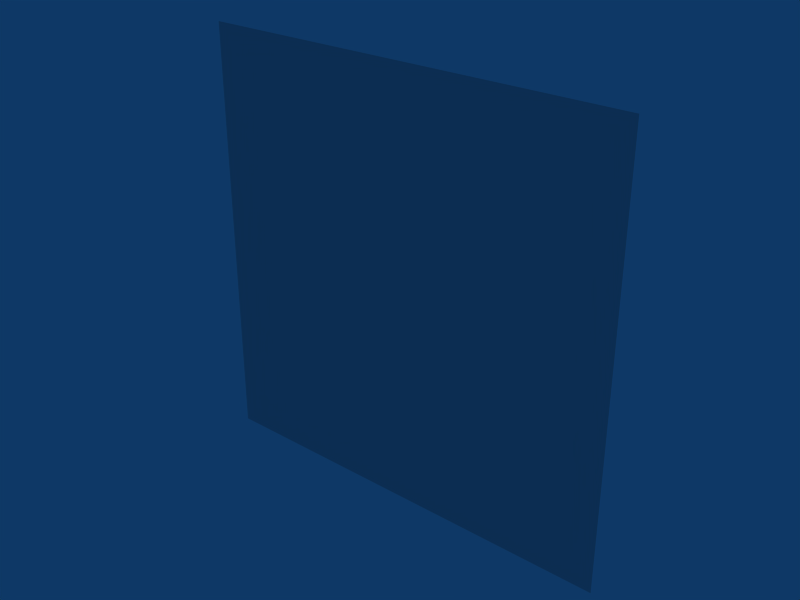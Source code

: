 # Source: Token.blend  (saved by Blender 2.49.0; exported with 4.5.12 LTS)
import bpy
from mathutils import Matrix  # noqa: F401  (used for matrix-valued properties, if any)

bpy.ops.wm.read_factory_settings(use_empty=True)
scene = bpy.context.scene
scene.name = 'Scene'

# ---- collections
col_collection_1 = bpy.data.collections.new('Collection 1'); scene.collection.children.link(col_collection_1)

# ---- world
world_world = bpy.data.worlds.new('World'); scene.world = world_world
world_world.color = (0.05656, 0.2208, 0.4)
world_world.use_sun_shadow = False
world_world.sun_shadow_jitter_overblur = 0.0
world_world.cycles.sampling_method = 'MANUAL'
world_world.cycles.sample_map_resolution = 256

# ---- meshes
me_plane = bpy.data.meshes.new('Plane')
me_plane.from_pydata([(0.3094, 1.377e-07, 0.3094), (0.3094, 8.232e-08, -0.3094), (-0.3094, 1.008e-07, -0.3094), (-0.3094, 1.561e-07, 0.3094)], [], [(0, 3, 2, 1)])
_uv = me_plane.uv_layers.new(name='UVTex')
_uv.uv.foreach_set('vector', [0.2411, 0.556, 0.3066, 0.556, 0.3066, 0.6216, 0.2411, 0.6216])
me_plane.use_remesh_preserve_volume = False
me_plane.use_remesh_preserve_attributes = False
me_plane.use_mirror_vertex_groups = False
me_plane.update()

# ---- objects
ob_token = bpy.data.objects.new('Token', me_plane)

# ---- transforms, parenting, visibility, modifiers, constraints
ob_token.location = (0.0, 0.0, 0.0)
ob_token.lock_rotations_4d = False
ob_token.empty_display_type = 'ARROWS'
ob_token.lineart.crease_threshold = 0.0

# ---- collection membership
col_collection_1.objects.link(ob_token)

# ---- scene / render settings (as saved in the file)
scene.frame_start = 1; scene.frame_end = 250; scene.frame_set(1)
scene.render.engine = 'BLENDER_EEVEE_NEXT'
scene.render.image_settings.file_format = 'JPEG'
scene.render.image_settings.color_mode = 'RGB'
scene.render.image_settings.compression = 90
scene.render.resolution_x = 800
scene.render.resolution_y = 600
scene.render.pixel_aspect_x = 100.0
scene.render.pixel_aspect_y = 100.0
scene.render.fps = 25
scene.render.dither_intensity = 0.0
scene.render.use_compositing = False
scene.render.use_sequencer = False
scene.render.bake_margin = 2
scene.render.bake_bias = 0.0
scene.render.use_stamp_time = False
scene.render.use_stamp_date = False
scene.render.use_stamp_frame = False
scene.render.use_stamp_camera = False
scene.render.use_stamp_scene = False
scene.render.use_stamp_filename = False
scene.render.use_stamp_render_time = False
scene.render.stamp_font_size = 0
scene.cycles.use_denoising = False
scene.cycles.samples = 10
scene.cycles.sampling_pattern = 'TABULATED_SOBOL'
scene.cycles.light_sampling_threshold = 0.0
scene.cycles.use_adaptive_sampling = False
scene.cycles.use_light_tree = False
scene.cycles.blur_glossy = 0.0
scene.cycles.volume_bounces = 1
scene.cycles.pixel_filter_type = 'GAUSSIAN'
scene.cycles.sample_clamp_indirect = 0.0
scene.view_settings.view_transform = 'Raw'
bpy.context.view_layer.update()

# ---- added for rendering (the .blend has no active camera): camera
cam_auto = bpy.data.cameras.new('AutoCamera')
cam_auto.lens = 50.0
cam_auto.sensor_width = 36.0
cam_auto.clip_end = 1000.0
ob_auto_camera = bpy.data.objects.new('AutoCamera', cam_auto)
scene.collection.objects.link(ob_auto_camera)
ob_auto_camera.location = (0.809764, -0.971717, 0.647811)
ob_auto_camera.rotation_euler = (1.09748, -7.21219e-08, 0.694738)
scene.camera = ob_auto_camera
bpy.context.view_layer.update()
